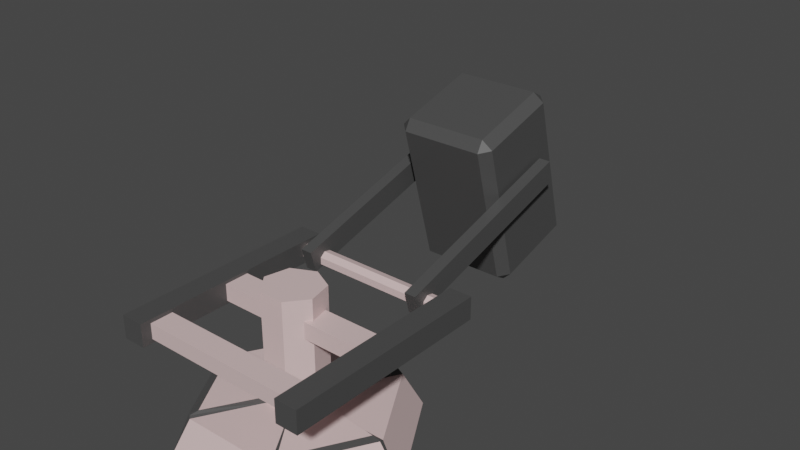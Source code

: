 # Source: HammerTower.blend  (saved by Blender 2.81.16; exported with 4.5.12 LTS)
import bpy
from mathutils import Matrix  # noqa: F401  (used for matrix-valued properties, if any)

bpy.ops.wm.read_factory_settings(use_empty=True)
scene = bpy.context.scene
scene.name = 'Scene'

# ---- collections
col_collection = bpy.data.collections.new('Collection'); scene.collection.children.link(col_collection)

# ---- materials (node trees are filled in below, after node groups)
mat_steel = bpy.data.materials.new('Steel')
mat_steel.use_transparent_shadow = False
mat_iron = bpy.data.materials.new('Iron')
mat_iron.use_transparent_shadow = False

# ---- material node trees
mat_steel.use_nodes = True; mat_steel.node_tree.nodes.clear()
_N = mat_steel.node_tree.nodes; _L = mat_steel.node_tree.links
n0 = _N.new('ShaderNodeOutputMaterial'); n0.name = 'Material Output'; n0.location = (300, 300)
n1 = _N.new('ShaderNodeBsdfPrincipled'); n1.name = 'Principled BSDF'; n1.location = (10, 300)
n1.distribution = 'GGX'
n1.subsurface_method = 'BURLEY'
n1.inputs[0].default_value = (0.7399, 0.5484, 0.5424, 1.0)
n1.inputs[3].default_value = 1.45
n1.inputs[27].default_value = (0.0, 0.0, 0.0, 1.0)
n1.inputs[28].default_value = 1.0
_L.new(n1.outputs[0], n0.inputs[0])
n0.is_active_output = True
mat_iron.use_nodes = True; mat_iron.node_tree.nodes.clear()
_N = mat_iron.node_tree.nodes; _L = mat_iron.node_tree.links
n0 = _N.new('ShaderNodeOutputMaterial'); n0.name = 'Material Output'; n0.location = (300, 300)
n1 = _N.new('ShaderNodeBsdfPrincipled'); n1.name = 'Principled BSDF'; n1.location = (10, 300)
n1.distribution = 'GGX'
n1.subsurface_method = 'BURLEY'
n1.inputs[0].default_value = (0.06786, 0.06786, 0.06786, 1.0)
n1.inputs[3].default_value = 1.45
n1.inputs[27].default_value = (0.0, 0.0, 0.0, 1.0)
n1.inputs[28].default_value = 1.0
_L.new(n1.outputs[0], n0.inputs[0])
n0.is_active_output = True

# ---- world
world_world = bpy.data.worlds.new('World'); scene.world = world_world
world_world.use_nodes = True; world_world.node_tree.nodes.clear()
_N = world_world.node_tree.nodes; _L = world_world.node_tree.links
n0 = _N.new('ShaderNodeOutputWorld'); n0.name = 'World Output'; n0.location = (300, 300)
n1 = _N.new('ShaderNodeBackground'); n1.name = 'Background'; n1.location = (10, 300)
n1.inputs[0].default_value = (0.05088, 0.05088, 0.05088, 1.0)
_L.new(n1.outputs[0], n0.inputs[0])
n0.is_active_output = True
world_world.color = (0.05088, 0.05088, 0.05088)
world_world.use_sun_shadow = False
world_world.sun_shadow_jitter_overblur = 0.0

# ---- meshes
me_cube_026 = bpy.data.meshes.new('Cube.026')
me_cube_026.from_pydata([(0.4993, 0.4353, 0.6316), (0.4993, 0.572, 0.6316), (0.5104, 0.4353, -0.6226), (0.5104, 0.572, -0.6226), (0.636, 0.4353, 0.6328), (0.636, 0.572, 0.6328), (0.6471, 0.4353, -0.6214), (0.6471, 0.572, -0.6214), (0.00155, -0.08009, -0.1747), (0.00155, 0.6789, -0.1747), (0.1376, -0.08009, -0.1077), (0.1376, 0.6789, -0.1077), (0.17, -0.08009, 0.04039), (0.17, 0.6789, 0.04039), (0.0744, -0.08009, 0.1581), (0.0744, 0.6789, 0.1581), (-0.0772, -0.08009, 0.1567), (-0.0772, 0.6789, 0.1567), (-0.1707, -0.08009, 0.03736), (-0.1707, 0.6789, 0.03736), (-0.1356, -0.08009, -0.1101), (-0.1356, 0.6789, -0.1101), (-0.5717, 0.4353, 0.6221), (-0.5717, 0.572, 0.6221), (-0.5606, 0.4353, -0.6321), (-0.5606, 0.572, -0.6321), (-0.435, 0.4353, 0.6233), (-0.435, 0.572, 0.6233), (-0.4239, 0.4353, -0.6309), (-0.4239, 0.572, -0.6309), (0.5771, 0.4534, 0.08016), (0.5771, 0.554, 0.08016), (-0.5163, 0.4534, 0.07046), (-0.5163, 0.554, 0.07046), (0.5785, 0.4534, -0.06991), (0.5785, 0.554, -0.06991), (-0.5149, 0.4534, -0.07961), (-0.5149, 0.554, -0.07961), (0.524, 0.4579, 0.572), (0.524, 0.5495, 0.572), (-0.4719, 0.4579, 0.5631), (-0.4719, 0.5495, 0.5631), (0.5252, 0.4579, 0.4353), (0.5252, 0.5495, 0.4353), (-0.4707, 0.4579, 0.4265), (-0.4707, 0.5495, 0.4265), (-0.465, 0.5009, -0.59), (0.5543, 0.5009, -0.5809), (-0.4652, 0.4637, -0.5719), (0.5542, 0.4637, -0.5628), (-0.4655, 0.4546, -0.5313), (0.5538, 0.4546, -0.5222), (-0.4658, 0.4803, -0.4987), (0.5535, 0.4803, -0.4896), (-0.4658, 0.5215, -0.4987), (0.5535, 0.5215, -0.4896), (-0.4655, 0.5472, -0.5313), (0.5538, 0.5472, -0.5222), (-0.4652, 0.5381, -0.5719), (0.5542, 0.5381, -0.5628)], [], [(0, 1, 3, 2), (2, 3, 7, 6), (6, 7, 5, 4), (4, 5, 1, 0), (2, 6, 4, 0), (7, 3, 1, 5), (8, 9, 11, 10), (10, 11, 13, 12), (12, 13, 15, 14), (14, 15, 17, 16), (16, 17, 19, 18), (11, 9, 21, 19, 17, 15, 13), (18, 19, 21, 20), (20, 21, 9, 8), (8, 10, 12, 14, 16, 18, 20), (22, 23, 25, 24), (24, 25, 29, 28), (28, 29, 27, 26), (26, 27, 23, 22), (24, 28, 26, 22), (29, 25, 23, 27), (30, 31, 33, 32), (32, 33, 37, 36), (36, 37, 35, 34), (34, 35, 31, 30), (32, 36, 34, 30), (37, 33, 31, 35), (38, 39, 41, 40), (40, 41, 45, 44), (44, 45, 43, 42), (42, 43, 39, 38), (40, 44, 42, 38), (45, 41, 39, 43), (46, 47, 49, 48), (48, 49, 51, 50), (50, 51, 53, 52), (52, 53, 55, 54), (54, 55, 57, 56), (49, 47, 59, 57, 55, 53, 51), (56, 57, 59, 58), (58, 59, 47, 46), (46, 48, 50, 52, 54, 56, 58)])
me_cube_026.polygons.foreach_set('material_index', [1, 1, 1, 1, 1, 1, 0, 0, 0, 0, 0, 0, 0, 0, 0, 1, 1, 1, 1, 1, 1, 0, 0, 0, 0, 0, 0, 0, 0, 0, 0, 0, 0, 0, 0, 0, 0, 0, 0, 0, 0, 0])
_uv = me_cube_026.uv_layers.new(name='UVMap')
_uv.uv.foreach_set('vector', [0.8244, 0.6191, 0.8244, 0.6191, 0.8244, 0.6191, 0.8244, 0.6191, 0.8244, 0.6191, 0.8244, 0.6191, 0.8244, 0.6191, 0.8244, 0.6191, 0.8244, 0.6191, 0.8244, 0.6191, 0.8244, 0.6191, 0.8244, 0.6191, 0.8244, 0.6191, 0.8244, 0.6191, 0.8244, 0.6191, 0.8244, 0.6191, 0.8244, 0.6191, 0.8244, 0.6191, 0.8244, 0.6191, 0.8244, 0.6191, 0.8244, 0.6191, 0.8244, 0.6191, 0.8244, 0.6191, 0.8244, 0.6191, 0.8383, 0.6166, 0.8383, 0.6166, 0.8383, 0.6166, 0.8383, 0.6166, 0.8383, 0.6166, 0.8383, 0.6166, 0.8383, 0.6166, 0.8383, 0.6166, 0.8383, 0.6166, 0.8383, 0.6166, 0.8383, 0.6166, 0.8383, 0.6166, 0.8383, 0.6166, 0.8383, 0.6166, 0.8383, 0.6166, 0.8383, 0.6166, 0.8383, 0.6166, 0.8383, 0.6166, 0.8383, 0.6166, 0.8383, 0.6166, 0.8383, 0.6166, 0.8383, 0.6166, 0.8383, 0.6166, 0.8383, 0.6166, 0.8383, 0.6166, 0.8383, 0.6166, 0.8383, 0.6166, 0.8383, 0.6166, 0.8383, 0.6166, 0.8383, 0.6166, 0.8383, 0.6166, 0.8383, 0.6166, 0.8383, 0.6166, 0.8383, 0.6166, 0.8383, 0.6166, 0.8383, 0.6166, 0.8383, 0.6166, 0.8383, 0.6166, 0.8383, 0.6166, 0.8383, 0.6166, 0.8383, 0.6166, 0.8383, 0.6166, 0.8244, 0.6191, 0.8244, 0.6191, 0.8244, 0.6191, 0.8244, 0.6191, 0.8244, 0.6191, 0.8244, 0.6191, 0.8244, 0.6191, 0.8244, 0.6191, 0.8244, 0.6191, 0.8244, 0.6191, 0.8244, 0.6191, 0.8244, 0.6191, 0.8244, 0.6191, 0.8244, 0.6191, 0.8244, 0.6191, 0.8244, 0.6191, 0.8244, 0.6191, 0.8244, 0.6191, 0.8244, 0.6191, 0.8244, 0.6191, 0.8244, 0.6191, 0.8244, 0.6191, 0.8244, 0.6191, 0.8244, 0.6191, 0.8214, 0.6381, 0.8214, 0.6381, 0.8214, 0.6381, 0.8214, 0.6381, 0.8214, 0.6381, 0.8214, 0.6381, 0.8214, 0.6381, 0.8214, 0.6381, 0.8214, 0.6381, 0.8214, 0.6381, 0.8214, 0.6381, 0.8214, 0.6381, 0.8214, 0.6381, 0.8214, 0.6381, 0.8214, 0.6381, 0.8214, 0.6381, 0.8214, 0.6381, 0.8214, 0.6381, 0.8214, 0.6381, 0.8214, 0.6381, 0.8214, 0.6381, 0.8214, 0.6381, 0.8214, 0.6381, 0.8214, 0.6381, 0.8214, 0.6381, 0.8214, 0.6381, 0.8214, 0.6381, 0.8214, 0.6381, 0.8214, 0.6381, 0.8214, 0.6381, 0.8214, 0.6381, 0.8214, 0.6381, 0.8214, 0.6381, 0.8214, 0.6381, 0.8214, 0.6381, 0.8214, 0.6381, 0.8214, 0.6381, 0.8214, 0.6381, 0.8214, 0.6381, 0.8214, 0.6381, 0.8214, 0.6381, 0.8214, 0.6381, 0.8214, 0.6381, 0.8214, 0.6381, 0.8214, 0.6381, 0.8214, 0.6381, 0.8214, 0.6381, 0.8214, 0.6381, 0.2252, 0.872, 0.2252, 0.872, 0.2252, 0.872, 0.2252, 0.872, 0.2252, 0.872, 0.2252, 0.872, 0.2252, 0.872, 0.2252, 0.872, 0.2252, 0.872, 0.2252, 0.872, 0.2252, 0.872, 0.2252, 0.872, 0.2252, 0.872, 0.2252, 0.872, 0.2252, 0.872, 0.2252, 0.872, 0.2252, 0.872, 0.2252, 0.872, 0.2252, 0.872, 0.2252, 0.872, 0.2252, 0.872, 0.2252, 0.872, 0.2252, 0.872, 0.2252, 0.872, 0.2252, 0.872, 0.2252, 0.872, 0.2252, 0.872, 0.2252, 0.872, 0.2252, 0.872, 0.2252, 0.872, 0.2252, 0.872, 0.2252, 0.872, 0.2252, 0.872, 0.2252, 0.872, 0.2252, 0.872, 0.2252, 0.872, 0.2252, 0.872, 0.2252, 0.872, 0.2252, 0.872, 0.2252, 0.872, 0.2252, 0.872, 0.2252, 0.872])
me_cube_026.materials.append(mat_steel)
me_cube_026.materials.append(mat_iron)
me_cube_026.use_remesh_fix_poles = True
me_cube_026.use_remesh_preserve_attributes = False
me_cube_026.use_mirror_vertex_groups = False
me_cube_026.update()
me_cube_029 = bpy.data.meshes.new('Cube.029')
me_cube_029.from_pydata([(0.3259, 0.8161, 0.8596), (0.3259, 0.7114, 0.9476), (0.3259, 0.009277, -0.1007), (0.3259, -0.09539, -0.01282), (0.2563, 0.8161, 0.8596), (0.2563, 0.7114, 0.9476), (0.2563, 0.009277, -0.1007), (0.2563, -0.09539, -0.01282), (-0.4042, 0.8161, 0.8596), (-0.4042, 0.7114, 0.9476), (-0.4042, 0.009277, -0.1007), (-0.4042, -0.09539, -0.01282), (-0.4738, 0.8161, 0.8596), (-0.4738, 0.7114, 0.9476), (-0.4738, 0.009277, -0.1007), (-0.4738, -0.09539, -0.01282), (-0.3184, 0.1965, 0.8067), (-0.3184, 0.1899, 0.8871), (-0.3754, 0.2334, 0.8502), (-0.3184, 0.5135, 1.269), (-0.3184, 0.5939, 1.275), (-0.3754, 0.557, 1.232), (-0.3184, 0.878, 0.2287), (-0.3754, 0.9149, 0.2722), (-0.3184, 0.9584, 0.2353), (-0.3184, 1.275, 0.6973), (-0.3184, 1.282, 0.6169), (-0.3754, 1.239, 0.6538), (0.1819, 0.1965, 0.8067), (0.239, 0.2334, 0.8502), (0.1819, 0.1899, 0.8871), (0.1819, 0.5939, 1.275), (0.1819, 0.5135, 1.269), (0.239, 0.557, 1.232), (0.1819, 0.878, 0.2287), (0.1819, 0.9584, 0.2353), (0.239, 0.9149, 0.2722), (0.1819, 1.275, 0.6973), (0.239, 1.239, 0.6538), (0.1819, 1.282, 0.6169), (-0.1002, 0.878, 0.2287), (-0.03627, 0.878, 0.2287), (-0.1002, 0.9584, 0.2353), (-0.03627, 0.9584, 0.2353), (-0.1002, 1.275, 0.6973), (-0.03627, 1.275, 0.6973), (-0.03627, 1.282, 0.6169), (-0.1002, 1.282, 0.6169), (-0.03627, 0.1965, 0.8067), (-0.1002, 0.1965, 0.8067), (-0.03627, 0.1899, 0.8871), (-0.1002, 0.1899, 0.8871), (-0.03627, 0.5939, 1.275), (-0.1002, 0.5939, 1.275), (-0.1002, 0.5135, 1.269), (-0.03627, 0.5135, 1.269)], [], [(0, 1, 3, 2), (2, 3, 7, 6), (6, 7, 5, 4), (4, 5, 1, 0), (2, 6, 4, 0), (7, 3, 1, 5), (8, 9, 11, 10), (10, 11, 15, 14), (14, 15, 13, 12), (12, 13, 9, 8), (10, 14, 12, 8), (15, 11, 9, 13), (30, 32, 55, 50), (36, 38, 33, 29), (25, 44, 47, 26), (18, 21, 27, 23), (24, 26, 47, 42), (16, 17, 18), (19, 20, 21), (22, 23, 24), (25, 26, 27), (28, 29, 30), (31, 32, 33), (34, 35, 36), (37, 38, 39), (22, 16, 18, 23), (17, 19, 21, 18), (20, 25, 27, 21), (26, 24, 23, 27), (41, 34, 28, 48), (44, 25, 20, 53), (38, 36, 35, 39), (28, 34, 36, 29), (37, 31, 33, 38), (32, 30, 29, 33), (16, 49, 51, 17), (31, 52, 55, 32), (43, 46, 39, 35), (34, 41, 43, 35), (51, 54, 19, 17), (48, 28, 30, 50), (40, 22, 24, 42), (37, 45, 52, 31), (45, 37, 39, 46), (53, 20, 19, 54), (41, 48, 49, 40), (53, 54, 55, 52), (48, 50, 51, 49), (45, 46, 47, 44), (40, 42, 43, 41), (46, 43, 42, 47), (44, 53, 52, 45), (54, 51, 50, 55), (22, 40, 49, 16)])
me_cube_029.polygons.foreach_set('material_index', [1, 1, 1, 1, 1, 1, 1, 1, 1, 1, 1, 1, 1, 1, 1, 1, 1, 1, 1, 1, 1, 1, 1, 1, 1, 1, 1, 1, 1, 1, 1, 1, 1, 1, 1, 1, 1, 1, 1, 1, 1, 1, 1, 1, 1, 1, 1, 1, 1, 1, 1, 1, 1, 1])
_uv = me_cube_029.uv_layers.new(name='UVMap')
_uv.uv.foreach_set('vector', [0.878, 0.6422, 0.878, 0.6422, 0.878, 0.6422, 0.878, 0.6422, 0.878, 0.6422, 0.878, 0.6422, 0.878, 0.6422, 0.878, 0.6422, 0.878, 0.6422, 0.878, 0.6422, 0.878, 0.6422, 0.878, 0.6422, 0.878, 0.6422, 0.878, 0.6422, 0.878, 0.6422, 0.878, 0.6422, 0.878, 0.6422, 0.878, 0.6422, 0.878, 0.6422, 0.878, 0.6422, 0.878, 0.6422, 0.878, 0.6422, 0.878, 0.6422, 0.878, 0.6422, 0.878, 0.6422, 0.878, 0.6422, 0.878, 0.6422, 0.878, 0.6422, 0.878, 0.6422, 0.878, 0.6422, 0.878, 0.6422, 0.878, 0.6422, 0.878, 0.6422, 0.878, 0.6422, 0.878, 0.6422, 0.878, 0.6422, 0.878, 0.6422, 0.878, 0.6422, 0.878, 0.6422, 0.878, 0.6422, 0.878, 0.6422, 0.878, 0.6422, 0.878, 0.6422, 0.878, 0.6422, 0.878, 0.6422, 0.878, 0.6422, 0.878, 0.6422, 0.878, 0.6422, 0.3982, 0.7732, 0.6018, 0.7732, 0.6018, 0.862, 0.3982, 0.862, 0.3982, 0.5141, 0.6018, 0.5141, 0.6018, 0.7359, 0.3982, 0.7359, 0.8518, 0.5141, 0.763, 0.5141, 0.763, 0.5, 0.8518, 0.5, 0.3982, 0.01415, 0.6018, 0.01415, 0.6018, 0.2359, 0.3982, 0.2359, 0.3982, 0.2732, 0.6018, 0.2732, 0.6018, 0.362, 0.3982, 0.362, 0.1482, 0.7359, 0.1482, 0.75, 0.125, 0.7359, 0.6018, 0.9768, 0.625, 0.9768, 0.6018, 1.0, 0.1482, 0.5141, 0.125, 0.5141, 0.1482, 0.5, 0.8518, 0.5141, 0.8518, 0.5, 0.875, 0.5141, 0.3518, 0.7359, 0.375, 0.7359, 0.3518, 0.75, 0.6482, 0.7359, 0.6482, 0.75, 0.625, 0.7359, 0.3518, 0.5141, 0.3518, 0.5, 0.375, 0.5141, 0.6482, 0.5141, 0.625, 0.5141, 0.6482, 0.5, 0.1482, 0.5141, 0.1482, 0.7359, 0.125, 0.7359, 0.125, 0.5141, 0.3982, 0.9768, 0.6018, 0.9768, 0.6018, 1.0, 0.3982, 1.0, 0.8518, 0.7359, 0.8518, 0.5141, 0.875, 0.5141, 0.875, 0.7359, 0.6018, 0.2732, 0.3982, 0.2732, 0.3982, 0.2359, 0.6018, 0.2359, 0.263, 0.5141, 0.3518, 0.5141, 0.3518, 0.7359, 0.263, 0.7359, 0.763, 0.5141, 0.8518, 0.5141, 0.8518, 0.7359, 0.763, 0.7359, 0.6018, 0.5141, 0.3982, 0.5141, 0.3982, 0.4768, 0.6018, 0.4768, 0.3518, 0.7359, 0.3518, 0.5141, 0.3982, 0.5141, 0.3982, 0.7359, 0.6482, 0.5141, 0.6482, 0.7359, 0.6018, 0.7359, 0.6018, 0.5141, 0.6018, 0.7732, 0.3982, 0.7732, 0.3982, 0.7359, 0.6018, 0.7359, 0.1482, 0.7359, 0.237, 0.7359, 0.237, 0.75, 0.1482, 0.75, 0.6482, 0.7359, 0.737, 0.7359, 0.737, 0.75, 0.6482, 0.75, 0.3982, 0.388, 0.6018, 0.388, 0.6018, 0.4768, 0.3982, 0.4768, 0.3518, 0.5141, 0.263, 0.5141, 0.263, 0.5, 0.3518, 0.5, 0.3982, 0.888, 0.6018, 0.888, 0.6018, 0.9768, 0.3982, 0.9768, 0.263, 0.7359, 0.3518, 0.7359, 0.3518, 0.75, 0.263, 0.75, 0.237, 0.5141, 0.1482, 0.5141, 0.1482, 0.5, 0.237, 0.5, 0.6482, 0.5141, 0.737, 0.5141, 0.737, 0.7359, 0.6482, 0.7359, 0.737, 0.5141, 0.6482, 0.5141, 0.6482, 0.5, 0.737, 0.5, 0.763, 0.7359, 0.8518, 0.7359, 0.8518, 0.75, 0.763, 0.75, 0.263, 0.5141, 0.263, 0.7359, 0.237, 0.7359, 0.237, 0.5141, 0.763, 0.7359, 0.763, 0.75, 0.737, 0.75, 0.737, 0.7359, 0.263, 0.7359, 0.263, 0.75, 0.237, 0.75, 0.237, 0.7359, 0.737, 0.5141, 0.737, 0.5, 0.763, 0.5, 0.763, 0.5141, 0.237, 0.5141, 0.237, 0.5, 0.263, 0.5, 0.263, 0.5141, 0.6018, 0.388, 0.3982, 0.388, 0.3982, 0.362, 0.6018, 0.362, 0.763, 0.5141, 0.763, 0.7359, 0.737, 0.7359, 0.737, 0.5141, 0.6018, 0.888, 0.3982, 0.888, 0.3982, 0.862, 0.6018, 0.862, 0.1482, 0.5141, 0.237, 0.5141, 0.237, 0.7359, 0.1482, 0.7359])
me_cube_029.materials.append(mat_steel)
me_cube_029.materials.append(mat_iron)
me_cube_029.use_remesh_fix_poles = True
me_cube_029.use_remesh_preserve_attributes = False
me_cube_029.use_mirror_vertex_groups = False
me_cube_029.update()
me_cylinder = bpy.data.meshes.new('Cylinder')
me_cylinder.from_pydata([(0.3498, 0.007167, -0.6059), (0.6997, 0.007167, -3.133e-10), (0.3498, 0.007167, 0.6059), (-0.3498, 0.007167, 0.6059), (-0.6997, 0.007167, -4.202e-08), (-0.3498, 0.007167, -0.6059), (0.1774, 0.2307, -2.572e-08), (0.08869, 0.2307, -0.1536), (0.08869, 0.2307, 0.1536), (-0.08869, 0.2307, 0.1536), (-0.1774, 0.2307, -1.009e-08), (-0.08869, 0.2307, -0.1536), (0.5792, 0.2307, -1.009e-08), (0.2896, 0.2307, -0.5016), (0.2896, 0.2307, 0.5016), (-0.2896, 0.2307, 0.5016), (-0.5792, 0.2307, -1.009e-08), (-0.2896, 0.2307, -0.5016), (0.1774, 0.1014, -2.007e-08), (0.08869, 0.1014, -0.1536), (0.08869, 0.1014, 0.1536), (-0.08869, 0.1014, 0.1536), (-0.1774, 0.1014, -4.433e-09), (-0.08869, 0.1014, -0.1536), (0.3498, 0.007167, -0.6059), (0.6997, 0.007167, -3.133e-10), (0.3498, 0.007167, 0.6059), (-0.3498, 0.007167, 0.6059), (-0.6997, 0.007167, -4.202e-08), (-0.3498, 0.007167, -0.6059), (0.08869, 0.2684, 0.1536), (0.1774, 0.2684, -2.737e-08), (-0.1774, 0.2684, -1.173e-08), (-0.08869, 0.2684, 0.1536), (0.08869, 0.2684, -0.1536), (-0.08869, 0.2684, -0.1536), (0.2454, 0.2381, -0.5173), (0.2237, 0.2493, -0.4722), (0.2637, 0.2394, -0.5083), (0.5312, 0.2493, 0.02424), (0.5821, 0.2381, 0.02643), (0.5785, 0.2385, 0.0133), (0.3139, 0.2381, 0.4909), (0.2866, 0.2493, 0.4479), (0.3008, 0.2385, 0.4943), (-0.2912, 0.2493, 0.4399), (-0.319, 0.2381, 0.4822), (-0.3039, 0.2388, 0.4894), (-0.5771, 0.2381, 0.03514), (-0.5266, 0.2493, 0.03224), (-0.5758, 0.2388, 0.01846), (-0.2237, 0.2493, -0.4722), (-0.2454, 0.2381, -0.5173), (-0.2637, 0.2394, -0.5083)], [], [(0, 13, 12, 1), (11, 7, 34, 35), (2, 14, 15, 3), (17, 11, 35, 51, 53), (4, 16, 17, 5), (0, 1, 2, 3, 4, 5), (11, 10, 22, 23), (7, 6, 12, 13), (9, 10, 32, 33), (8, 9, 15, 14), (8, 14, 44, 43, 30), (10, 11, 17, 16), (5, 17, 53, 52, 29), (18, 19, 23, 22, 21, 20), (9, 8, 20, 21), (6, 7, 19, 18), (7, 11, 23, 19), (10, 9, 21, 22), (8, 6, 18, 20), (31, 30, 43, 39), (33, 32, 49, 45), (35, 34, 37, 51), (12, 6, 31, 39, 41), (15, 9, 33, 45, 47), (7, 13, 38, 37, 34), (0, 5, 29, 24), (27, 46, 48, 28), (1, 12, 41, 40, 25), (29, 52, 36, 24), (4, 3, 27, 28), (14, 2, 26, 42, 44), (25, 40, 42, 26), (3, 15, 47, 46, 27), (2, 1, 25, 26), (6, 8, 30, 31), (10, 16, 50, 49, 32), (16, 4, 28, 48, 50), (36, 37, 38), (39, 40, 41), (42, 43, 44), (45, 46, 47), (48, 49, 50), (51, 52, 53), (42, 40, 39, 43), (48, 46, 45, 49), (36, 52, 51, 37), (13, 0, 24, 36, 38)])
me_cylinder.polygons.foreach_set('material_index', [0, 0, 0, 1, 0, 0, 0, 0, 0, 0, 1, 0, 1, 0, 0, 0, 0, 0, 0, 0, 0, 0, 1, 1, 1, 0, 0, 1, 0, 0, 1, 0, 1, 0, 0, 1, 1, 1, 1, 1, 1, 1, 1, 1, 1, 1, 1])
_uv = me_cylinder.uv_layers.new(name='UVMap')
_uv.uv.foreach_set('vector', [1.0, 0.5, 1.0, 1.0, 0.8333, 1.0, 0.8333, 0.5, 0.3176, 1.0, 0.348, 1.0, 0.348, 1.0, 0.3176, 1.0, 0.6667, 0.5, 0.6667, 1.0, 0.5, 1.0, 0.5, 0.5, 0.1667, 1.0, 0.3176, 1.0, 0.3176, 1.0, 0.1842, 1.0, 0.1667, 1.0, 0.3333, 0.5, 0.3333, 1.0, 0.1667, 1.0, 0.1667, 0.5, 0.75, 0.49, 0.9578, 0.37, 0.9578, 0.13, 0.75, 0.01, 0.5422, 0.13, 0.5422, 0.37, 0.3176, 1.0, 0.3772, 1.0, 0.3772, 1.0, 0.3176, 1.0, 0.348, 1.0, 0.4854, 1.0, 0.8333, 1.0, -8.941e-08, 1.0, 0.4561, 1.0, 0.3772, 1.0, 0.3772, 1.0, 0.4561, 1.0, 0.5157, 1.0, 0.4561, 1.0, 0.5, 1.0, 0.6667, 1.0, 0.5157, 1.0, 0.6667, 1.0, 0.6667, 1.0, 0.6492, 1.0, 0.5157, 1.0, 0.3772, 1.0, 0.3176, 1.0, 0.1667, 1.0, 0.3333, 1.0, 0.1667, 0.5, 0.1667, 1.0, 0.1667, 1.0, 0.1667, 0.9818, 0.1667, 0.5, 0.4854, 1.0, 0.348, 1.0, 0.3176, 1.0, 0.3772, 1.0, 0.4561, 1.0, 0.5157, 1.0, 0.4561, 1.0, 0.5157, 1.0, 0.5157, 1.0, 0.4561, 1.0, 0.4854, 1.0, 0.348, 1.0, 0.348, 1.0, 0.4854, 1.0, 0.348, 1.0, 0.3176, 1.0, 0.3176, 1.0, 0.348, 1.0, 0.3772, 1.0, 0.4561, 1.0, 0.4561, 1.0, 0.3772, 1.0, 0.5157, 1.0, 0.4854, 1.0, 0.4854, 1.0, 0.5157, 1.0, 0.4854, 1.0, 0.5157, 1.0, 0.6492, 1.0, 0.793, 1.0, 0.4561, 1.0, 0.3772, 1.0, 0.3384, 1.0, 0.4949, 1.0, 0.3176, 1.0, 0.348, 1.0, 0.04038, 1.0, 0.1842, 1.0, 0.8333, 1.0, 0.4854, 1.0, 0.4854, 1.0, 0.793, 1.0, 0.8333, 1.0, 0.5, 1.0, 0.4561, 1.0, 0.4561, 1.0, 0.4949, 1.0, 0.5, 1.0, 0.348, 1.0, -8.941e-08, 1.0, -8.941e-08, 1.0, 0.04038, 1.0, 0.348, 1.0, 0.75, 0.49, 0.5422, 0.37, 0.5422, 0.37, 0.75, 0.49, 0.5, 0.5, 0.5, 0.9818, 0.3333, 0.9818, 0.3333, 0.5, 0.8333, 0.5, 0.8333, 1.0, 0.8333, 1.0, 0.8333, 0.9818, 0.8333, 0.5, 0.1667, 0.5, 0.1667, 0.9818, -8.941e-08, 0.9818, -8.941e-08, 0.5, 0.5422, 0.13, 0.75, 0.01, 0.75, 0.01, 0.5422, 0.13, 0.6667, 1.0, 0.6667, 0.5, 0.6667, 0.5, 0.6667, 0.9818, 0.6667, 1.0, 0.8333, 0.5, 0.8333, 0.9818, 0.6667, 0.9818, 0.6667, 0.5, 0.5, 0.5, 0.5, 1.0, 0.5, 1.0, 0.5, 0.9818, 0.5, 0.5, 0.9578, 0.13, 0.9578, 0.37, 0.9578, 0.37, 0.9578, 0.13, 0.4854, 1.0, 0.5157, 1.0, 0.5157, 1.0, 0.4854, 1.0, 0.3772, 1.0, 0.3333, 1.0, 0.3333, 1.0, 0.3384, 1.0, 0.3772, 1.0, 0.3333, 1.0, 0.3333, 0.5, 0.3333, 0.5, 0.3333, 0.9818, 0.3333, 1.0, -8.941e-08, 0.9818, 0.006117, 1.0, -8.941e-08, 0.9841, 0.793, 1.0, 0.8442, 1.0, 0.8333, 1.0, 0.6667, 0.9818, 0.6731, 1.007, 0.6667, 1.0, 0.4949, 1.0, 0.5013, 1.0, 0.5, 1.0, 0.3333, 0.9818, 0.3397, 1.007, 0.3333, 1.0, 0.1842, 1.0, 0.1569, 1.0, 0.1667, 1.0, 0.6667, 0.9818, 0.8333, 0.9818, 0.793, 1.0, 0.6492, 1.0, 0.3333, 0.9818, 0.5, 0.9818, 0.4949, 1.0, 0.3384, 1.0, -8.941e-08, 0.9818, 0.1667, 0.9818, 0.1842, 1.0, 0.04038, 1.0, 1.0, 1.0, 1.0, 0.5, 1.0, 0.5, 1.0, 0.9818, 1.0, 1.0])
me_cylinder.materials.append(mat_steel)
me_cylinder.materials.append(mat_iron)
me_cylinder.use_remesh_fix_poles = True
me_cylinder.use_remesh_preserve_attributes = False
me_cylinder.use_mirror_vertex_groups = False
me_cylinder.update()

# ---- objects
ob_turret = bpy.data.objects.new('Turret', me_cube_026)
ob_bucket = bpy.data.objects.new('Bucket', me_cube_029)
ob_cylinder = bpy.data.objects.new('Cylinder', me_cylinder)

# ---- transforms, parenting, visibility, modifiers, constraints
ob_turret.parent = ob_cylinder
ob_turret.matrix_parent_inverse = Matrix(((1.0, -0.0, 0.0, -0.0), (-0.0, 7.55e-08, 1.0, -1.49e-08), (0.0, -1.0, 7.55e-08, -1.125e-15), (0.0, 0.0, -0.0, 1.0)))
ob_turret.location = (-0.004783, 0.001176, 0.2243)
ob_turret.rotation_euler = (1.571, -0.0, 0.0)
ob_turret.scale = (1.0, 1.0, 1.0)
ob_turret.lineart.crease_threshold = 0.0
ob_bucket.parent = ob_turret
ob_bucket.matrix_parent_inverse = Matrix(((1.0, -0.0, -0.0, 0.004783), (-0.0, 7.55e-08, 1.0, -0.2243), (0.0, -1.0, 7.55e-08, 0.001176), (0.0, 0.0, -0.0, 1.0)))
ob_bucket.location = (0.1104, 0.508, 0.763)
ob_bucket.rotation_euler = (-0.5974, -6.542e-09, -1.144e-07)
ob_bucket.lineart.crease_threshold = 0.0
ob_cylinder.location = (0.0, 0.0, 1.49e-08)
ob_cylinder.rotation_euler = (1.571, -0.0, 0.0)
ob_cylinder.lineart.crease_threshold = 0.0

# ---- collection membership
col_collection.objects.link(ob_turret)
col_collection.objects.link(ob_bucket)
col_collection.objects.link(ob_cylinder)

# ---- scene / render settings (as saved in the file)
scene.frame_start = 1; scene.frame_end = 20; scene.frame_set(8)
scene.render.engine = 'BLENDER_EEVEE_NEXT'
scene.cycles.use_denoising = False
scene.cycles.samples = 128
scene.cycles.sampling_pattern = 'TABULATED_SOBOL'
scene.cycles.use_adaptive_sampling = False
scene.cycles.use_light_tree = False
scene.view_settings.view_transform = 'Filmic'
bpy.context.view_layer.update()

# ---- added for rendering (the .blend has no active camera and no usable light): camera, sun
cam_auto = bpy.data.cameras.new('AutoCamera')
cam_auto.lens = 50.0
cam_auto.sensor_width = 36.0
cam_auto.clip_end = 1000.0
ob_auto_camera = bpy.data.objects.new('AutoCamera', cam_auto)
scene.collection.objects.link(ob_auto_camera)
ob_auto_camera.location = (3.47723, -3.34583, 3.69659)
ob_auto_camera.rotation_euler = (1.09748, -7.21219e-08, 0.694738)
scene.camera = ob_auto_camera
light_auto_sun = bpy.data.lights.new('AutoSun', 'SUN')
light_auto_sun.energy = 3.0
light_auto_sun.angle = 0.0523599
ob_auto_sun = bpy.data.objects.new('AutoSun', light_auto_sun)
scene.collection.objects.link(ob_auto_sun)
ob_auto_sun.rotation_euler = (0.872665, 0.174533, 0.523599)
bpy.context.view_layer.update()
